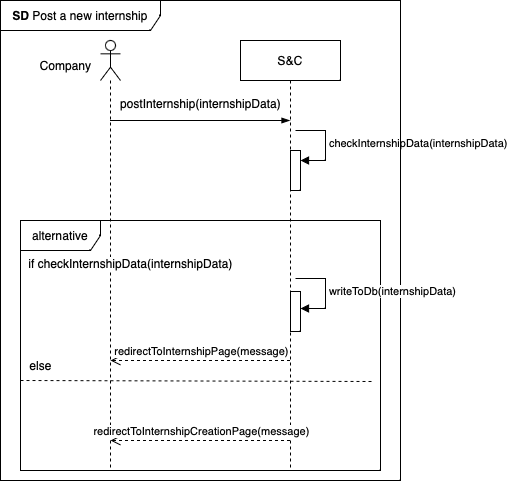

The diagram above was exported from draw.io. Its source (the exported page's mxGraphModel, read from the mxfile embedded in the PNG):
<mxGraphModel dx="1026" dy="692" grid="1" gridSize="10" guides="1" tooltips="1" connect="1" arrows="1" fold="1" page="1" pageScale="1" pageWidth="850" pageHeight="1100" math="0" shadow="0">
  <root>
    <mxCell id="0" />
    <mxCell id="1" parent="0" />
    <mxCell id="CObYJEAy56xA2G8EUnc1-1" value="S&amp;amp;C" style="shape=umlLifeline;perimeter=lifelinePerimeter;whiteSpace=wrap;html=1;container=1;dropTarget=0;collapsible=0;recursiveResize=0;outlineConnect=0;portConstraint=eastwest;newEdgeStyle={&quot;edgeStyle&quot;:&quot;elbowEdgeStyle&quot;,&quot;elbow&quot;:&quot;vertical&quot;,&quot;curved&quot;:0,&quot;rounded&quot;:0};" parent="1" vertex="1">
      <mxGeometry x="320" y="40" width="100" height="430" as="geometry" />
    </mxCell>
    <mxCell id="CObYJEAy56xA2G8EUnc1-10" value="" style="html=1;points=[[0,0,0,0,5],[0,1,0,0,-5],[1,0,0,0,5],[1,1,0,0,-5]];perimeter=orthogonalPerimeter;outlineConnect=0;targetShapes=umlLifeline;portConstraint=eastwest;newEdgeStyle={&quot;curved&quot;:0,&quot;rounded&quot;:0};" parent="CObYJEAy56xA2G8EUnc1-1" vertex="1">
      <mxGeometry x="50" y="110" width="10" height="40" as="geometry" />
    </mxCell>
    <mxCell id="CObYJEAy56xA2G8EUnc1-11" value="checkInternshipData(internshipData)" style="html=1;align=left;spacingLeft=2;endArrow=block;rounded=0;edgeStyle=orthogonalEdgeStyle;curved=0;rounded=0;" parent="CObYJEAy56xA2G8EUnc1-1" target="CObYJEAy56xA2G8EUnc1-10" edge="1">
      <mxGeometry relative="1" as="geometry">
        <mxPoint x="55" y="90" as="sourcePoint" />
        <Array as="points">
          <mxPoint x="85" y="120" />
        </Array>
      </mxGeometry>
    </mxCell>
    <mxCell id="CObYJEAy56xA2G8EUnc1-6" value="" style="shape=umlLifeline;perimeter=lifelinePerimeter;whiteSpace=wrap;html=1;container=1;dropTarget=0;collapsible=0;recursiveResize=0;outlineConnect=0;portConstraint=eastwest;newEdgeStyle={&quot;curved&quot;:0,&quot;rounded&quot;:0};participant=umlActor;" parent="1" vertex="1">
      <mxGeometry x="180" y="40" width="20" height="430" as="geometry" />
    </mxCell>
    <mxCell id="CObYJEAy56xA2G8EUnc1-7" value="Company" style="text;html=1;align=center;verticalAlign=middle;resizable=0;points=[];autosize=1;strokeColor=none;fillColor=none;" parent="1" vertex="1">
      <mxGeometry x="110" y="50" width="70" height="30" as="geometry" />
    </mxCell>
    <mxCell id="CObYJEAy56xA2G8EUnc1-8" value="" style="edgeStyle=elbowEdgeStyle;fontSize=12;html=1;endArrow=blockThin;endFill=1;rounded=0;" parent="1" source="CObYJEAy56xA2G8EUnc1-6" target="CObYJEAy56xA2G8EUnc1-1" edge="1">
      <mxGeometry width="160" relative="1" as="geometry">
        <mxPoint x="190" y="120" as="sourcePoint" />
        <mxPoint x="369.5" y="180" as="targetPoint" />
        <Array as="points">
          <mxPoint x="270" y="120" />
        </Array>
      </mxGeometry>
    </mxCell>
    <mxCell id="CObYJEAy56xA2G8EUnc1-9" value="postInternship(internshipData)" style="text;html=1;align=center;verticalAlign=middle;resizable=0;points=[];autosize=1;strokeColor=none;fillColor=none;" parent="1" vertex="1">
      <mxGeometry x="190" y="88" width="180" height="30" as="geometry" />
    </mxCell>
    <mxCell id="CObYJEAy56xA2G8EUnc1-14" value="alternative" style="shape=umlFrame;whiteSpace=wrap;html=1;pointerEvents=0;width=80;height=30;" parent="1" vertex="1">
      <mxGeometry x="100" y="220" width="360" height="250" as="geometry" />
    </mxCell>
    <mxCell id="CObYJEAy56xA2G8EUnc1-15" value="&lt;b&gt;SD&lt;/b&gt; Post a new internship" style="shape=umlFrame;whiteSpace=wrap;html=1;pointerEvents=0;width=160;height=30;" parent="1" vertex="1">
      <mxGeometry x="80" width="400" height="480" as="geometry" />
    </mxCell>
    <mxCell id="CObYJEAy56xA2G8EUnc1-17" value="" style="endArrow=none;dashed=1;html=1;rounded=0;exitX=0.014;exitY=0.49;exitDx=0;exitDy=0;exitPerimeter=0;entryX=0.994;entryY=0.495;entryDx=0;entryDy=0;entryPerimeter=0;" parent="1" edge="1">
      <mxGeometry width="50" height="50" relative="1" as="geometry">
        <mxPoint x="99.99999999999996" y="380" as="sourcePoint" />
        <mxPoint x="452.7999999999999" y="381" as="targetPoint" />
      </mxGeometry>
    </mxCell>
    <mxCell id="CObYJEAy56xA2G8EUnc1-19" value="else" style="text;html=1;align=center;verticalAlign=middle;resizable=0;points=[];autosize=1;strokeColor=none;fillColor=none;" parent="1" vertex="1">
      <mxGeometry x="95" y="350" width="50" height="30" as="geometry" />
    </mxCell>
    <mxCell id="CObYJEAy56xA2G8EUnc1-20" value="if checkInternshipData(internshipData)" style="text;html=1;align=center;verticalAlign=middle;resizable=0;points=[];autosize=1;strokeColor=none;fillColor=none;labelBackgroundColor=default;" parent="1" vertex="1">
      <mxGeometry x="95" y="248" width="230" height="30" as="geometry" />
    </mxCell>
    <mxCell id="CObYJEAy56xA2G8EUnc1-21" value="" style="html=1;points=[[0,0,0,0,5],[0,1,0,0,-5],[1,0,0,0,5],[1,1,0,0,-5]];perimeter=orthogonalPerimeter;outlineConnect=0;targetShapes=umlLifeline;portConstraint=eastwest;newEdgeStyle={&quot;curved&quot;:0,&quot;rounded&quot;:0};" parent="1" vertex="1">
      <mxGeometry x="370" y="291" width="10" height="40" as="geometry" />
    </mxCell>
    <mxCell id="CObYJEAy56xA2G8EUnc1-22" value="writeToDb(internshipData)" style="html=1;align=left;spacingLeft=2;endArrow=block;rounded=0;edgeStyle=orthogonalEdgeStyle;curved=0;rounded=0;" parent="1" target="CObYJEAy56xA2G8EUnc1-21" edge="1">
      <mxGeometry relative="1" as="geometry">
        <mxPoint x="375" y="278" as="sourcePoint" />
        <Array as="points">
          <mxPoint x="405" y="308" />
        </Array>
      </mxGeometry>
    </mxCell>
    <mxCell id="CObYJEAy56xA2G8EUnc1-23" value="redirectToInternshipPage(message)" style="html=1;verticalAlign=bottom;endArrow=open;dashed=1;endSize=8;curved=0;rounded=0;" parent="1" edge="1">
      <mxGeometry x="-0.0028" relative="1" as="geometry">
        <mxPoint x="369.5" y="360" as="sourcePoint" />
        <mxPoint x="190" y="360" as="targetPoint" />
        <mxPoint as="offset" />
      </mxGeometry>
    </mxCell>
    <mxCell id="CObYJEAy56xA2G8EUnc1-24" value="redirectToInternshipCreationPage(message)" style="html=1;verticalAlign=bottom;endArrow=open;dashed=1;endSize=8;curved=0;rounded=0;" parent="1" edge="1">
      <mxGeometry x="-0.0028" relative="1" as="geometry">
        <mxPoint x="369.5" y="440" as="sourcePoint" />
        <mxPoint x="190" y="440" as="targetPoint" />
        <mxPoint as="offset" />
      </mxGeometry>
    </mxCell>
  </root>
</mxGraphModel>